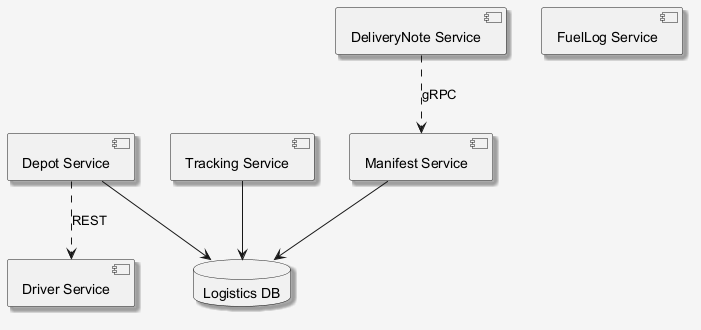

The diagram above was rendered by PlantUML. Its source (embedded in the PNG):
@startuml
skinparam shadowing false
skinparam backgroundColor #F5F5F5
skinparam shadowing true
component "Driver Service" as C_DriverService
component "FuelLog Service" as C_FuelLogService
component "Tracking Service" as C_TrackingService
component "Depot Service" as C_DepotService
component "DeliveryNote Service" as C_DeliveryNoteService
component "Manifest Service" as C_ManifestService
database "Logistics DB" as DB_logistics
C_TrackingService --> DB_logistics
C_DepotService --> DB_logistics
C_ManifestService --> DB_logistics
C_DeliveryNoteService ..> C_ManifestService : gRPC
C_DepotService ..> C_DriverService : REST
@enduml